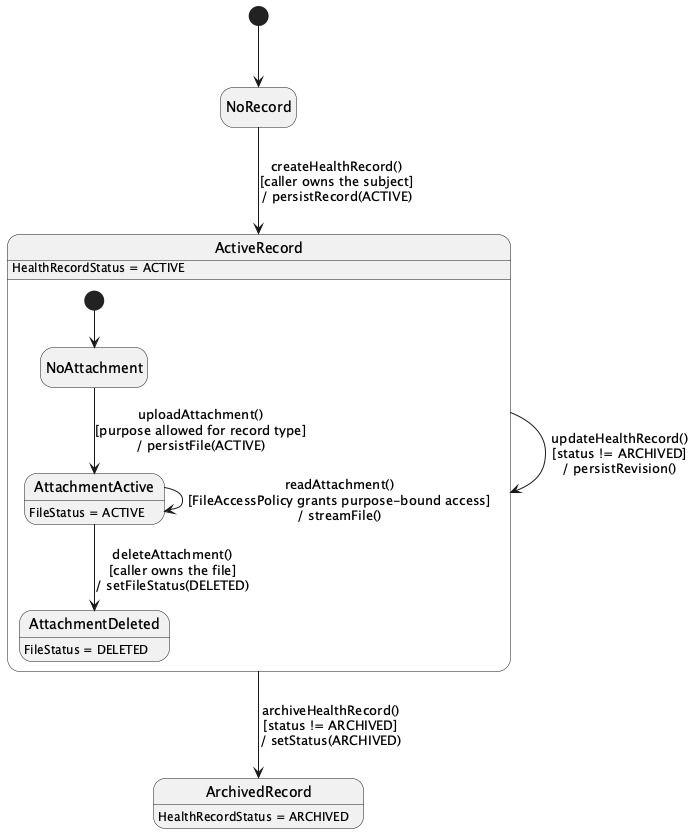

The diagram above was rendered by PlantUML. Its source (embedded in the PNG):
@startuml StateChartDiagram_04PersonalHealthRecordandAttachmentLifecycle
hide empty description
[*] --> NoRecord

NoRecord --> ActiveRecord : createHealthRecord()\n[caller owns the subject]\n/ persistRecord(ACTIVE)
ActiveRecord --> ActiveRecord : updateHealthRecord()\n[status != ARCHIVED]\n/ persistRevision()
ActiveRecord --> ArchivedRecord : archiveHealthRecord()\n[status != ARCHIVED]\n/ setStatus(ARCHIVED)

state ActiveRecord {
  [*] --> NoAttachment
  NoAttachment --> AttachmentActive : uploadAttachment()\n[purpose allowed for record type]\n/ persistFile(ACTIVE)
  AttachmentActive --> AttachmentActive : readAttachment()\n[FileAccessPolicy grants purpose-bound access]\n/ streamFile()
  AttachmentActive --> AttachmentDeleted : deleteAttachment()\n[caller owns the file]\n/ setFileStatus(DELETED)
}

ActiveRecord : HealthRecordStatus = ACTIVE
ArchivedRecord : HealthRecordStatus = ARCHIVED
AttachmentActive : FileStatus = ACTIVE
AttachmentDeleted : FileStatus = DELETED
@enduml